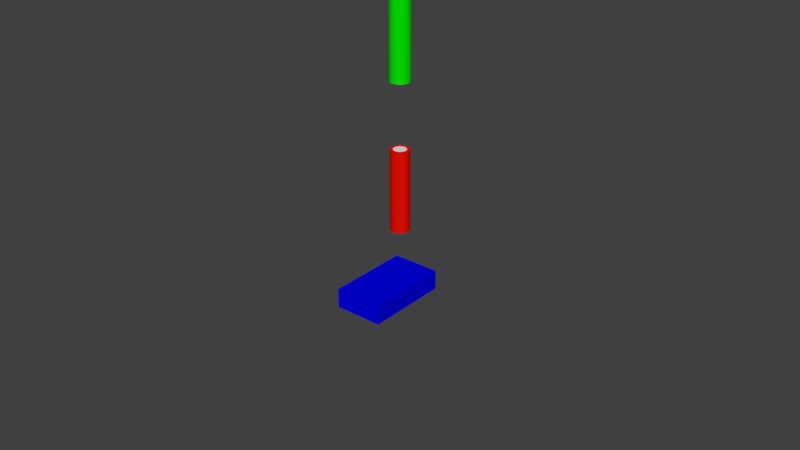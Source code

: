 # Source: untitled.blend  (saved by Blender 2.79.0; exported with 4.5.12 LTS)
import bpy
from mathutils import Matrix  # noqa: F401  (used for matrix-valued properties, if any)

bpy.ops.wm.read_factory_settings(use_empty=True)
scene = bpy.context.scene
scene.name = 'Scene'

# ---- collections
col_collection_1 = bpy.data.collections.new('Collection 1'); scene.collection.children.link(col_collection_1)

# ---- materials (node trees are filled in below, after node groups)
mat_material_001 = bpy.data.materials.new('Material.001')
mat_material_001.alpha_threshold = 0.0
mat_material_001.use_transparent_shadow = False
mat_material_001.diffuse_color = (0.8, 0.005343, 0.0, 1.0)
mat_material_001.roughness = 0.5
mat_material = bpy.data.materials.new('Material')
mat_material.alpha_threshold = 0.0
mat_material.use_transparent_shadow = False
mat_material.diffuse_color = (0.0005218, 0.0, 0.8, 1.0)
mat_material.roughness = 0.5
mat_material.line_color = (0.0, 0.0, 0.0, 1.0)
mat_material_002 = bpy.data.materials.new('Material.002')
mat_material_002.alpha_threshold = 0.0
mat_material_002.use_transparent_shadow = False
mat_material_002.diffuse_color = (0.001422, 0.8, 0.0, 1.0)
mat_material_002.roughness = 0.5

# ---- material node trees

# ---- world
world_world = bpy.data.worlds.new('World'); scene.world = world_world
world_world.color = (0.05088, 0.05088, 0.05088)
world_world.use_sun_shadow = False
world_world.sun_shadow_jitter_overblur = 0.0
world_world.cycles.sampling_method = 'MANUAL'

# ---- meshes
me_cylinder_001 = bpy.data.meshes.new('Cylinder.001')
me_cylinder_001.from_pydata([(4.02e-08, 1.343, -4.888), (4.02e-08, 1.343, 4.888), (0.2621, 1.318, -4.888), (0.2621, 1.318, 4.888), (0.5141, 1.241, -4.888), (0.5141, 1.241, 4.888), (0.7464, 1.117, -4.888), (0.7464, 1.117, 4.888), (0.95, 0.95, -4.888), (0.95, 0.95, 4.888), (1.117, 0.7464, -4.888), (1.117, 0.7464, 4.888), (1.241, 0.5141, -4.888), (1.241, 0.5141, 4.888), (1.318, 0.2621, -4.888), (1.318, 0.2621, 4.888), (1.343, 3.793e-08, -4.888), (1.343, 3.793e-08, 4.888), (1.318, -0.2621, -4.888), (1.318, -0.2621, 4.888), (1.241, -0.5141, -4.888), (1.241, -0.5141, 4.888), (1.117, -0.7464, -4.888), (1.117, -0.7464, 4.888), (0.95, -0.95, -4.888), (0.95, -0.95, 4.888), (0.7464, -1.117, -4.888), (0.7464, -1.117, 4.888), (0.5141, -1.241, -4.888), (0.5141, -1.241, 4.888), (0.2621, -1.318, -4.888), (0.2621, -1.318, 4.888), (-3.976e-07, -1.343, -4.888), (-3.976e-07, -1.343, 4.888), (-0.2621, -1.318, -4.888), (-0.2621, -1.318, 4.888), (-0.5141, -1.241, -4.888), (-0.5141, -1.241, 4.888), (-0.7464, -1.117, -4.888), (-0.7464, -1.117, 4.888), (-0.95, -0.95, -4.888), (-0.95, -0.95, 4.888), (-1.117, -0.7464, -4.888), (-1.117, -0.7464, 4.888), (-1.241, -0.5141, -4.888), (-1.241, -0.5141, 4.888), (-1.318, -0.2621, -4.888), (-1.318, -0.2621, 4.888), (-1.343, 1.234e-06, -4.888), (-1.343, 1.234e-06, 4.888), (-1.318, 0.2621, -4.888), (-1.318, 0.2621, 4.888), (-1.241, 0.5141, -4.888), (-1.241, 0.5141, 4.888), (-1.117, 0.7464, -4.888), (-1.117, 0.7464, 4.888), (-0.95, 0.95, -4.888), (-0.95, 0.95, 4.888), (-0.7464, 1.117, -4.888), (-0.7464, 1.117, 4.888), (-0.5141, 1.241, -4.888), (-0.5141, 1.241, 4.888), (-0.2621, 1.318, -4.888), (-0.2621, 1.318, 4.888)], [], [(0, 1, 3, 2), (2, 3, 5, 4), (4, 5, 7, 6), (6, 7, 9, 8), (8, 9, 11, 10), (10, 11, 13, 12), (12, 13, 15, 14), (14, 15, 17, 16), (16, 17, 19, 18), (18, 19, 21, 20), (20, 21, 23, 22), (22, 23, 25, 24), (24, 25, 27, 26), (26, 27, 29, 28), (28, 29, 31, 30), (30, 31, 33, 32), (32, 33, 35, 34), (34, 35, 37, 36), (36, 37, 39, 38), (38, 39, 41, 40), (40, 41, 43, 42), (42, 43, 45, 44), (44, 45, 47, 46), (46, 47, 49, 48), (48, 49, 51, 50), (50, 51, 53, 52), (52, 53, 55, 54), (54, 55, 57, 56), (56, 57, 59, 58), (58, 59, 61, 60), (3, 1, 63, 61, 59, 57, 55, 53, 51, 49, 47, 45, 43, 41, 39, 37, 35, 33, 31, 29, 27, 25, 23, 21, 19, 17, 15, 13, 11, 9, 7, 5), (60, 61, 63, 62), (62, 63, 1, 0), (0, 2, 4, 6, 8, 10, 12, 14, 16, 18, 20, 22, 24, 26, 28, 30, 32, 34, 36, 38, 40, 42, 44, 46, 48, 50, 52, 54, 56, 58, 60, 62)])
me_cylinder_001.materials.append(mat_material_001)
me_cylinder_001.use_remesh_preserve_volume = False
me_cylinder_001.use_remesh_preserve_attributes = False
me_cylinder_001.use_mirror_vertex_groups = False
me_cylinder_001.update()
me_cylinder_003 = bpy.data.meshes.new('Cylinder.003')
me_cylinder_003.from_pydata([(0.0, 1.0, -0.5), (0.0, 1.0, 0.5), (0.1951, 0.9808, -0.5), (0.1951, 0.9808, 0.5), (0.3827, 0.9239, -0.5), (0.3827, 0.9239, 0.5), (0.5556, 0.8315, -0.5), (0.5556, 0.8315, 0.5), (0.7071, 0.7071, -0.5), (0.7071, 0.7071, 0.5), (0.8315, 0.5556, -0.5), (0.8315, 0.5556, 0.5), (0.9239, 0.3827, -0.5), (0.9239, 0.3827, 0.5), (0.9808, 0.1951, -0.5), (0.9808, 0.1951, 0.5), (1.0, 7.55e-08, -0.5), (1.0, 7.55e-08, 0.5), (0.9808, -0.1951, -0.5), (0.9808, -0.1951, 0.5), (0.9239, -0.3827, -0.5), (0.9239, -0.3827, 0.5), (0.8315, -0.5556, -0.5), (0.8315, -0.5556, 0.5), (0.7071, -0.7071, -0.5), (0.7071, -0.7071, 0.5), (0.5556, -0.8315, -0.5), (0.5556, -0.8315, 0.5), (0.3827, -0.9239, -0.5), (0.3827, -0.9239, 0.5), (0.1951, -0.9808, -0.5), (0.1951, -0.9808, 0.5), (-3.258e-07, -1.0, -0.5), (-3.258e-07, -1.0, 0.5), (-0.1951, -0.9808, -0.5), (-0.1951, -0.9808, 0.5), (-0.3827, -0.9239, -0.5), (-0.3827, -0.9239, 0.5), (-0.5556, -0.8315, -0.5), (-0.5556, -0.8315, 0.5), (-0.7071, -0.7071, -0.5), (-0.7071, -0.7071, 0.5), (-0.8315, -0.5556, -0.5), (-0.8315, -0.5556, 0.5), (-0.9239, -0.3827, -0.5), (-0.9239, -0.3827, 0.5), (-0.9808, -0.1951, -0.5), (-0.9808, -0.1951, 0.5), (-1.0, 9.656e-07, -0.5), (-1.0, 9.656e-07, 0.5), (-0.9808, 0.1951, -0.5), (-0.9808, 0.1951, 0.5), (-0.9239, 0.3827, -0.5), (-0.9239, 0.3827, 0.5), (-0.8315, 0.5556, -0.5), (-0.8315, 0.5556, 0.5), (-0.7071, 0.7071, -0.5), (-0.7071, 0.7071, 0.5), (-0.5556, 0.8315, -0.5), (-0.5556, 0.8315, 0.5), (-0.3827, 0.9239, -0.5), (-0.3827, 0.9239, 0.5), (-0.1951, 0.9808, -0.5), (-0.1951, 0.9808, 0.5)], [], [(0, 1, 3, 2), (2, 3, 5, 4), (4, 5, 7, 6), (6, 7, 9, 8), (8, 9, 11, 10), (10, 11, 13, 12), (12, 13, 15, 14), (14, 15, 17, 16), (16, 17, 19, 18), (18, 19, 21, 20), (20, 21, 23, 22), (22, 23, 25, 24), (24, 25, 27, 26), (26, 27, 29, 28), (28, 29, 31, 30), (30, 31, 33, 32), (32, 33, 35, 34), (34, 35, 37, 36), (36, 37, 39, 38), (38, 39, 41, 40), (40, 41, 43, 42), (42, 43, 45, 44), (44, 45, 47, 46), (46, 47, 49, 48), (48, 49, 51, 50), (50, 51, 53, 52), (52, 53, 55, 54), (54, 55, 57, 56), (56, 57, 59, 58), (58, 59, 61, 60), (3, 1, 63, 61, 59, 57, 55, 53, 51, 49, 47, 45, 43, 41, 39, 37, 35, 33, 31, 29, 27, 25, 23, 21, 19, 17, 15, 13, 11, 9, 7, 5), (60, 61, 63, 62), (62, 63, 1, 0), (0, 2, 4, 6, 8, 10, 12, 14, 16, 18, 20, 22, 24, 26, 28, 30, 32, 34, 36, 38, 40, 42, 44, 46, 48, 50, 52, 54, 56, 58, 60, 62)])
me_cylinder_003.materials.append(None)
me_cylinder_003.use_remesh_preserve_volume = False
me_cylinder_003.use_remesh_preserve_attributes = False
me_cylinder_003.use_mirror_vertex_groups = False
me_cylinder_003.update()
me_cube = bpy.data.meshes.new('Cube')
me_cube.from_pydata([(1.0, 1.0, -1.0), (1.0, -2.493, -1.0), (-1.0, -2.493, -1.0), (-1.0, 1.0, -1.0), (1.0, 1.0, 1.0), (1.0, -2.493, 1.0), (-1.0, -2.493, 1.0), (-1.0, 1.0, 1.0)], [], [(0, 1, 2, 3), (4, 7, 6, 5), (0, 4, 5, 1), (1, 5, 6, 2), (2, 6, 7, 3), (4, 0, 3, 7)])
me_cube.materials.append(mat_material)
me_cube.use_remesh_preserve_volume = False
me_cube.use_remesh_preserve_attributes = False
me_cube.use_mirror_vertex_groups = False
me_cube.update()
me_cube_002 = bpy.data.meshes.new('Cube.002')
me_cube_002.from_pydata([(-0.5, -0.5, -0.5), (-0.5, -0.5, 0.5), (-0.5, 0.5, -0.5), (-0.5, 0.5, 0.5), (0.5, -0.5, -0.5), (0.5, -0.5, 0.5), (0.5, 0.5, -0.5), (0.5, 0.5, 0.5)], [], [(0, 1, 3, 2), (2, 3, 7, 6), (6, 7, 5, 4), (4, 5, 1, 0), (2, 6, 4, 0), (7, 3, 1, 5)])
me_cube_002.materials.append(None)
me_cube_002.use_remesh_preserve_volume = False
me_cube_002.use_remesh_preserve_attributes = False
me_cube_002.use_mirror_vertex_groups = False
me_cube_002.update()
me_cube_004 = bpy.data.meshes.new('Cube.004')
me_cube_004.from_pydata([(-0.5, -0.5, -0.5), (-0.5, -0.5, 0.5), (-0.5, 0.5, -0.5), (-0.5, 0.5, 0.5), (0.5, -0.5, -0.5), (0.5, -0.5, 0.5), (0.5, 0.5, -0.5), (0.5, 0.5, 0.5)], [], [(0, 1, 3, 2), (2, 3, 7, 6), (6, 7, 5, 4), (4, 5, 1, 0), (2, 6, 4, 0), (7, 3, 1, 5)])
me_cube_004.materials.append(None)
me_cube_004.use_remesh_preserve_volume = False
me_cube_004.use_remesh_preserve_attributes = False
me_cube_004.use_mirror_vertex_groups = False
me_cube_004.update()
me_cylinder_005 = bpy.data.meshes.new('Cylinder.005')
me_cylinder_005.from_pydata([(4.02e-08, 1.343, -4.888), (4.02e-08, 1.343, 4.888), (0.2621, 1.318, -4.888), (0.2621, 1.318, 4.888), (0.5141, 1.241, -4.888), (0.5141, 1.241, 4.888), (0.7464, 1.117, -4.888), (0.7464, 1.117, 4.888), (0.95, 0.95, -4.888), (0.95, 0.95, 4.888), (1.117, 0.7464, -4.888), (1.117, 0.7464, 4.888), (1.241, 0.5141, -4.888), (1.241, 0.5141, 4.888), (1.318, 0.2621, -4.888), (1.318, 0.2621, 4.888), (1.343, 3.793e-08, -4.888), (1.343, 3.793e-08, 4.888), (1.318, -0.2621, -4.888), (1.318, -0.2621, 4.888), (1.241, -0.5141, -4.888), (1.241, -0.5141, 4.888), (1.117, -0.7464, -4.888), (1.117, -0.7464, 4.888), (0.95, -0.95, -4.888), (0.95, -0.95, 4.888), (0.7464, -1.117, -4.888), (0.7464, -1.117, 4.888), (0.5141, -1.241, -4.888), (0.5141, -1.241, 4.888), (0.2621, -1.318, -4.888), (0.2621, -1.318, 4.888), (-3.976e-07, -1.343, -4.888), (-3.976e-07, -1.343, 4.888), (-0.2621, -1.318, -4.888), (-0.2621, -1.318, 4.888), (-0.5141, -1.241, -4.888), (-0.5141, -1.241, 4.888), (-0.7464, -1.117, -4.888), (-0.7464, -1.117, 4.888), (-0.95, -0.95, -4.888), (-0.95, -0.95, 4.888), (-1.117, -0.7464, -4.888), (-1.117, -0.7464, 4.888), (-1.241, -0.5141, -4.888), (-1.241, -0.5141, 4.888), (-1.318, -0.2621, -4.888), (-1.318, -0.2621, 4.888), (-1.343, 1.234e-06, -4.888), (-1.343, 1.234e-06, 4.888), (-1.318, 0.2621, -4.888), (-1.318, 0.2621, 4.888), (-1.241, 0.5141, -4.888), (-1.241, 0.5141, 4.888), (-1.117, 0.7464, -4.888), (-1.117, 0.7464, 4.888), (-0.95, 0.95, -4.888), (-0.95, 0.95, 4.888), (-0.7464, 1.117, -4.888), (-0.7464, 1.117, 4.888), (-0.5141, 1.241, -4.888), (-0.5141, 1.241, 4.888), (-0.2621, 1.318, -4.888), (-0.2621, 1.318, 4.888)], [], [(0, 1, 3, 2), (2, 3, 5, 4), (4, 5, 7, 6), (6, 7, 9, 8), (8, 9, 11, 10), (10, 11, 13, 12), (12, 13, 15, 14), (14, 15, 17, 16), (16, 17, 19, 18), (18, 19, 21, 20), (20, 21, 23, 22), (22, 23, 25, 24), (24, 25, 27, 26), (26, 27, 29, 28), (28, 29, 31, 30), (30, 31, 33, 32), (32, 33, 35, 34), (34, 35, 37, 36), (36, 37, 39, 38), (38, 39, 41, 40), (40, 41, 43, 42), (42, 43, 45, 44), (44, 45, 47, 46), (46, 47, 49, 48), (48, 49, 51, 50), (50, 51, 53, 52), (52, 53, 55, 54), (54, 55, 57, 56), (56, 57, 59, 58), (58, 59, 61, 60), (3, 1, 63, 61, 59, 57, 55, 53, 51, 49, 47, 45, 43, 41, 39, 37, 35, 33, 31, 29, 27, 25, 23, 21, 19, 17, 15, 13, 11, 9, 7, 5), (60, 61, 63, 62), (62, 63, 1, 0), (0, 2, 4, 6, 8, 10, 12, 14, 16, 18, 20, 22, 24, 26, 28, 30, 32, 34, 36, 38, 40, 42, 44, 46, 48, 50, 52, 54, 56, 58, 60, 62)])
me_cylinder_005.materials.append(mat_material_002)
me_cylinder_005.use_remesh_preserve_volume = False
me_cylinder_005.use_remesh_preserve_attributes = False
me_cylinder_005.use_mirror_vertex_groups = False
me_cylinder_005.update()
me_cylinder_004 = bpy.data.meshes.new('Cylinder.004')
me_cylinder_004.from_pydata([(0.0, 1.0, -0.5), (0.0, 1.0, 0.5), (0.1951, 0.9808, -0.5), (0.1951, 0.9808, 0.5), (0.3827, 0.9239, -0.5), (0.3827, 0.9239, 0.5), (0.5556, 0.8315, -0.5), (0.5556, 0.8315, 0.5), (0.7071, 0.7071, -0.5), (0.7071, 0.7071, 0.5), (0.8315, 0.5556, -0.5), (0.8315, 0.5556, 0.5), (0.9239, 0.3827, -0.5), (0.9239, 0.3827, 0.5), (0.9808, 0.1951, -0.5), (0.9808, 0.1951, 0.5), (1.0, 7.55e-08, -0.5), (1.0, 7.55e-08, 0.5), (0.9808, -0.1951, -0.5), (0.9808, -0.1951, 0.5), (0.9239, -0.3827, -0.5), (0.9239, -0.3827, 0.5), (0.8315, -0.5556, -0.5), (0.8315, -0.5556, 0.5), (0.7071, -0.7071, -0.5), (0.7071, -0.7071, 0.5), (0.5556, -0.8315, -0.5), (0.5556, -0.8315, 0.5), (0.3827, -0.9239, -0.5), (0.3827, -0.9239, 0.5), (0.1951, -0.9808, -0.5), (0.1951, -0.9808, 0.5), (-3.258e-07, -1.0, -0.5), (-3.258e-07, -1.0, 0.5), (-0.1951, -0.9808, -0.5), (-0.1951, -0.9808, 0.5), (-0.3827, -0.9239, -0.5), (-0.3827, -0.9239, 0.5), (-0.5556, -0.8315, -0.5), (-0.5556, -0.8315, 0.5), (-0.7071, -0.7071, -0.5), (-0.7071, -0.7071, 0.5), (-0.8315, -0.5556, -0.5), (-0.8315, -0.5556, 0.5), (-0.9239, -0.3827, -0.5), (-0.9239, -0.3827, 0.5), (-0.9808, -0.1951, -0.5), (-0.9808, -0.1951, 0.5), (-1.0, 9.656e-07, -0.5), (-1.0, 9.656e-07, 0.5), (-0.9808, 0.1951, -0.5), (-0.9808, 0.1951, 0.5), (-0.9239, 0.3827, -0.5), (-0.9239, 0.3827, 0.5), (-0.8315, 0.5556, -0.5), (-0.8315, 0.5556, 0.5), (-0.7071, 0.7071, -0.5), (-0.7071, 0.7071, 0.5), (-0.5556, 0.8315, -0.5), (-0.5556, 0.8315, 0.5), (-0.3827, 0.9239, -0.5), (-0.3827, 0.9239, 0.5), (-0.1951, 0.9808, -0.5), (-0.1951, 0.9808, 0.5)], [], [(0, 1, 3, 2), (2, 3, 5, 4), (4, 5, 7, 6), (6, 7, 9, 8), (8, 9, 11, 10), (10, 11, 13, 12), (12, 13, 15, 14), (14, 15, 17, 16), (16, 17, 19, 18), (18, 19, 21, 20), (20, 21, 23, 22), (22, 23, 25, 24), (24, 25, 27, 26), (26, 27, 29, 28), (28, 29, 31, 30), (30, 31, 33, 32), (32, 33, 35, 34), (34, 35, 37, 36), (36, 37, 39, 38), (38, 39, 41, 40), (40, 41, 43, 42), (42, 43, 45, 44), (44, 45, 47, 46), (46, 47, 49, 48), (48, 49, 51, 50), (50, 51, 53, 52), (52, 53, 55, 54), (54, 55, 57, 56), (56, 57, 59, 58), (58, 59, 61, 60), (3, 1, 63, 61, 59, 57, 55, 53, 51, 49, 47, 45, 43, 41, 39, 37, 35, 33, 31, 29, 27, 25, 23, 21, 19, 17, 15, 13, 11, 9, 7, 5), (60, 61, 63, 62), (62, 63, 1, 0), (0, 2, 4, 6, 8, 10, 12, 14, 16, 18, 20, 22, 24, 26, 28, 30, 32, 34, 36, 38, 40, 42, 44, 46, 48, 50, 52, 54, 56, 58, 60, 62)])
me_cylinder_004.materials.append(None)
me_cylinder_004.use_remesh_preserve_volume = False
me_cylinder_004.use_remesh_preserve_attributes = False
me_cylinder_004.use_mirror_vertex_groups = False
me_cylinder_004.update()

# ---- objects
ob_redundant_joint_001 = bpy.data.objects.new('redundant joint_001', None)
ob_redundant_joint = bpy.data.objects.new('redundant joint', None)
ob_cylinder = bpy.data.objects.new('Cylinder', me_cylinder_001)
ob_cylinder_coll_shape_1 = bpy.data.objects.new('Cylinder_coll_shape_1', me_cylinder_003)
ob_cube = bpy.data.objects.new('Cube', me_cube)
ob_cube_coll_shape_1 = bpy.data.objects.new('Cube_coll_shape_1', me_cube_002)
ob_cylinder_001_coll_shape_1 = bpy.data.objects.new('Cylinder_001_coll_shape_1', me_cube_004)
ob_cylinder_001 = bpy.data.objects.new('Cylinder_001', me_cylinder_005)
ob_cylinder_coll_shape_1_001 = bpy.data.objects.new('Cylinder_coll_shape_1_001', me_cylinder_004)

# ---- transforms, parenting, visibility, modifiers, constraints
ob_redundant_joint_001.location = (0.0, 0.0, 0.5)
ob_redundant_joint_001.empty_image_offset = (0.0, 0.0)
ob_redundant_joint_001.lineart.crease_threshold = 0.0
ob_redundant_joint.location = (0.0, 0.0, 0.0)
ob_redundant_joint.empty_image_offset = (0.0, 0.0)
ob_redundant_joint.lineart.crease_threshold = 0.0
ob_cylinder.location = (0.0, 0.0, 0.3)
ob_cylinder.scale = (0.02233, 0.02233, 0.02557)
ob_cylinder.lineart.crease_threshold = 0.0
_m = ob_cylinder.modifiers.new('decimate_mod', 'DECIMATE')
ob_cylinder_coll_shape_1.parent = ob_cylinder
ob_cylinder_coll_shape_1.matrix_parent_inverse = Matrix(((9.964, 0.0, -2.98e-08, -0.4162), (0.0, 9.964, 1.49e-08, 0.1669), (0.0, 0.0, 9.964, -9.168), (0.0, 0.0, 0.0, 1.0)))
ob_cylinder_coll_shape_1.location = (0.04178, -0.01675, 0.9201)
ob_cylinder_coll_shape_1.scale = (0.08989, 0.08989, 0.9812)
ob_cylinder_coll_shape_1.hide_select = True
ob_cylinder_coll_shape_1.show_transparent = True
ob_cylinder_coll_shape_1.lineart.crease_threshold = 0.0
ob_cube.location = (0.0, 0.0, 0.0)
ob_cube.scale = (0.075, 0.075, 0.03)
ob_cube.lock_rotations_4d = False
ob_cube.empty_display_type = 'ARROWS'
ob_cube.lineart.crease_threshold = 0.0
_m = ob_cube.modifiers.new('decimate_mod', 'DECIMATE')
ob_cube_coll_shape_1.parent = ob_cube
ob_cube_coll_shape_1.matrix_parent_inverse = Matrix(((5.851, 0.0, 0.0, 0.0), (0.0, 5.851, 0.0, 0.0), (0.0, 0.0, 5.851, 0.0), (0.0, 0.0, 0.0, 1.0)))
ob_cube_coll_shape_1.location = (7.641e-10, -1.528e-09, 0.0)
ob_cube_coll_shape_1.scale = (0.3418, 0.3418, 0.3418)
ob_cube_coll_shape_1.hide_select = True
ob_cube_coll_shape_1.show_transparent = True
ob_cube_coll_shape_1.lineart.crease_threshold = 0.0
ob_cylinder_001_coll_shape_1.location = (0.0, 0.0, 2.233)
ob_cylinder_001_coll_shape_1.scale = (0.4358, 0.4358, 1.397)
ob_cylinder_001_coll_shape_1.hide_viewport = True
ob_cylinder_001_coll_shape_1.hide_select = True
ob_cylinder_001_coll_shape_1.show_transparent = True
ob_cylinder_001_coll_shape_1.lineart.crease_threshold = 0.0
ob_cylinder_001.location = (0.0, 0.0, 0.75)
ob_cylinder_001.scale = (0.02233, 0.02233, 0.02557)
ob_cylinder_001.lineart.crease_threshold = 0.0
_m = ob_cylinder_001.modifiers.new('decimate_mod', 'DECIMATE')
ob_cylinder_coll_shape_1_001.parent = ob_cylinder_001
ob_cylinder_coll_shape_1_001.matrix_parent_inverse = Matrix(((9.964, 0.0, -2.98e-08, -0.4162), (0.0, 9.964, 1.49e-08, 0.1669), (0.0, 0.0, 9.964, -9.168), (0.0, 0.0, 0.0, 1.0)))
ob_cylinder_coll_shape_1_001.location = (0.04178, -0.01675, 0.9201)
ob_cylinder_coll_shape_1_001.scale = (0.09888, 0.09888, 0.9812)
ob_cylinder_coll_shape_1_001.hide_select = True
ob_cylinder_coll_shape_1_001.show_transparent = True
ob_cylinder_coll_shape_1_001.lineart.crease_threshold = 0.0

# ---- collection membership
col_collection_1.objects.link(ob_redundant_joint_001)
col_collection_1.objects.link(ob_redundant_joint)
col_collection_1.objects.link(ob_cylinder)
col_collection_1.objects.link(ob_cylinder_coll_shape_1)
col_collection_1.objects.link(ob_cube)
col_collection_1.objects.link(ob_cube_coll_shape_1)
col_collection_1.objects.link(ob_cylinder_001_coll_shape_1)
col_collection_1.objects.link(ob_cylinder_001)
col_collection_1.objects.link(ob_cylinder_coll_shape_1_001)

# ---- scene / render settings (as saved in the file)
scene.frame_start = 1; scene.frame_end = 250; scene.frame_set(0)
scene.render.engine = 'BLENDER_EEVEE_NEXT'
scene.render.resolution_percentage = 50
scene.render.dither_intensity = 0.0
scene.cycles.use_denoising = False
scene.cycles.samples = 128
scene.cycles.sampling_pattern = 'TABULATED_SOBOL'
scene.cycles.use_adaptive_sampling = False
scene.cycles.use_light_tree = False
scene.cycles.blur_glossy = 0.0
scene.cycles.sample_clamp_indirect = 0.0
scene.view_settings.view_transform = 'Standard'
bpy.context.view_layer.update()

# ---- added for rendering (the .blend has no active camera and no usable light): camera, sun
cam_auto = bpy.data.cameras.new('AutoCamera')
cam_auto.lens = 50.0
cam_auto.sensor_width = 36.0
cam_auto.clip_end = 1000.0
ob_auto_camera = bpy.data.objects.new('AutoCamera', cam_auto)
scene.collection.objects.link(ob_auto_camera)
ob_auto_camera.location = (1.82497, -2.18997, 1.64748)
ob_auto_camera.rotation_euler = (1.09748, -7.21219e-08, 0.694738)
scene.camera = ob_auto_camera
light_auto_sun = bpy.data.lights.new('AutoSun', 'SUN')
light_auto_sun.energy = 3.0
light_auto_sun.angle = 0.0523599
ob_auto_sun = bpy.data.objects.new('AutoSun', light_auto_sun)
scene.collection.objects.link(ob_auto_sun)
ob_auto_sun.rotation_euler = (0.872665, 0.174533, 0.523599)
bpy.context.view_layer.update()
